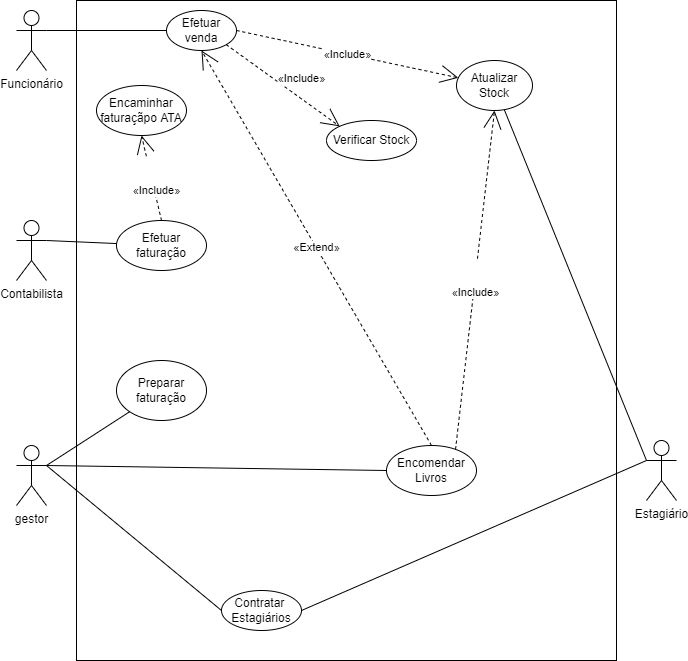

The diagram above was exported from draw.io. Its source (the exported page's mxGraphModel, read from the mxfile embedded in the PNG):
<mxGraphModel dx="757" dy="736" grid="1" gridSize="10" guides="1" tooltips="1" connect="1" arrows="1" fold="1" page="1" pageScale="1" pageWidth="827" pageHeight="1169" math="0" shadow="0">
  <root>
    <mxCell id="0" />
    <mxCell id="1" parent="0" />
    <mxCell id="-iaszfUYIxrCEtc0pw-v-52" value="" style="rounded=0;whiteSpace=wrap;html=1;" vertex="1" parent="1">
      <mxGeometry x="90" y="80" width="540" height="660" as="geometry" />
    </mxCell>
    <mxCell id="-iaszfUYIxrCEtc0pw-v-1" value="Funcionário" style="shape=umlActor;verticalLabelPosition=bottom;verticalAlign=top;html=1;" vertex="1" parent="1">
      <mxGeometry x="30" y="90" width="30" height="60" as="geometry" />
    </mxCell>
    <mxCell id="-iaszfUYIxrCEtc0pw-v-2" value="Efetuar venda" style="ellipse;whiteSpace=wrap;html=1;" vertex="1" parent="1">
      <mxGeometry x="180" y="90" width="70" height="40" as="geometry" />
    </mxCell>
    <mxCell id="-iaszfUYIxrCEtc0pw-v-7" value="«Extend»" style="endArrow=open;endSize=16;endFill=0;html=1;rounded=0;exitX=0.5;exitY=0;exitDx=0;exitDy=0;entryX=0.5;entryY=1;entryDx=0;entryDy=0;dashed=1;" edge="1" parent="1" source="-iaszfUYIxrCEtc0pw-v-19" target="-iaszfUYIxrCEtc0pw-v-2">
      <mxGeometry width="160" relative="1" as="geometry">
        <mxPoint x="337.1801948466052" y="527.3223304703363" as="sourcePoint" />
        <mxPoint x="165" y="130" as="targetPoint" />
      </mxGeometry>
    </mxCell>
    <mxCell id="-iaszfUYIxrCEtc0pw-v-9" value="Verificar Stock" style="ellipse;whiteSpace=wrap;html=1;" vertex="1" parent="1">
      <mxGeometry x="340" y="200" width="90" height="40" as="geometry" />
    </mxCell>
    <mxCell id="-iaszfUYIxrCEtc0pw-v-10" value="«Include»" style="endArrow=open;endSize=16;endFill=0;html=1;rounded=0;exitX=1;exitY=1;exitDx=0;exitDy=0;entryX=0;entryY=0;entryDx=0;entryDy=0;dashed=1;" edge="1" parent="1" source="-iaszfUYIxrCEtc0pw-v-2" target="-iaszfUYIxrCEtc0pw-v-9">
      <mxGeometry x="0.1619" y="17" width="160" relative="1" as="geometry">
        <mxPoint x="198.26229483592692" y="124.943328470761" as="sourcePoint" />
        <mxPoint x="326.94777409142966" y="207.40241928937792" as="targetPoint" />
        <mxPoint as="offset" />
      </mxGeometry>
    </mxCell>
    <mxCell id="-iaszfUYIxrCEtc0pw-v-11" value="gestor" style="shape=umlActor;verticalLabelPosition=bottom;verticalAlign=top;html=1;" vertex="1" parent="1">
      <mxGeometry x="30" y="525" width="30" height="60" as="geometry" />
    </mxCell>
    <mxCell id="-iaszfUYIxrCEtc0pw-v-12" value="Preparar faturação" style="ellipse;whiteSpace=wrap;html=1;" vertex="1" parent="1">
      <mxGeometry x="130" y="440" width="90" height="60" as="geometry" />
    </mxCell>
    <mxCell id="-iaszfUYIxrCEtc0pw-v-15" value="" style="endArrow=none;html=1;rounded=0;exitX=1;exitY=0.3333333333333333;exitDx=0;exitDy=0;exitPerimeter=0;entryX=0;entryY=0.5;entryDx=0;entryDy=0;" edge="1" parent="1" source="-iaszfUYIxrCEtc0pw-v-1" target="-iaszfUYIxrCEtc0pw-v-2">
      <mxGeometry width="50" height="50" relative="1" as="geometry">
        <mxPoint x="330" y="380" as="sourcePoint" />
        <mxPoint x="380" y="330" as="targetPoint" />
      </mxGeometry>
    </mxCell>
    <mxCell id="-iaszfUYIxrCEtc0pw-v-16" value="" style="endArrow=none;html=1;rounded=0;entryX=0;entryY=1;entryDx=0;entryDy=0;exitX=1;exitY=0.3333333333333333;exitDx=0;exitDy=0;exitPerimeter=0;" edge="1" parent="1" source="-iaszfUYIxrCEtc0pw-v-11" target="-iaszfUYIxrCEtc0pw-v-12">
      <mxGeometry width="50" height="50" relative="1" as="geometry">
        <mxPoint x="160" y="370" as="sourcePoint" />
        <mxPoint x="290" y="360" as="targetPoint" />
      </mxGeometry>
    </mxCell>
    <mxCell id="-iaszfUYIxrCEtc0pw-v-19" value="Encomendar Livros" style="ellipse;whiteSpace=wrap;html=1;" vertex="1" parent="1">
      <mxGeometry x="400" y="525" width="90" height="50" as="geometry" />
    </mxCell>
    <mxCell id="-iaszfUYIxrCEtc0pw-v-20" value="" style="endArrow=none;html=1;rounded=0;entryX=0;entryY=0.5;entryDx=0;entryDy=0;exitX=1;exitY=0.3333333333333333;exitDx=0;exitDy=0;exitPerimeter=0;" edge="1" parent="1" source="-iaszfUYIxrCEtc0pw-v-11" target="-iaszfUYIxrCEtc0pw-v-19">
      <mxGeometry width="50" height="50" relative="1" as="geometry">
        <mxPoint x="130" y="420" as="sourcePoint" />
        <mxPoint x="290" y="365" as="targetPoint" />
      </mxGeometry>
    </mxCell>
    <mxCell id="-iaszfUYIxrCEtc0pw-v-24" value="Contratar &lt;br&gt;Estagiários" style="ellipse;whiteSpace=wrap;html=1;" vertex="1" parent="1">
      <mxGeometry x="235" y="670" width="80" height="40" as="geometry" />
    </mxCell>
    <mxCell id="-iaszfUYIxrCEtc0pw-v-28" value="" style="endArrow=none;html=1;rounded=0;entryX=0;entryY=0.5;entryDx=0;entryDy=0;exitX=1;exitY=0.3333333333333333;exitDx=0;exitDy=0;exitPerimeter=0;" edge="1" parent="1" source="-iaszfUYIxrCEtc0pw-v-11" target="-iaszfUYIxrCEtc0pw-v-24">
      <mxGeometry width="50" height="50" relative="1" as="geometry">
        <mxPoint x="80" y="420" as="sourcePoint" />
        <mxPoint x="300" y="605" as="targetPoint" />
      </mxGeometry>
    </mxCell>
    <mxCell id="-iaszfUYIxrCEtc0pw-v-30" value="Estagiário" style="shape=umlActor;verticalLabelPosition=bottom;verticalAlign=top;html=1;" vertex="1" parent="1">
      <mxGeometry x="660" y="520" width="30" height="60" as="geometry" />
    </mxCell>
    <mxCell id="-iaszfUYIxrCEtc0pw-v-32" value="Atualizar Stock" style="ellipse;whiteSpace=wrap;html=1;" vertex="1" parent="1">
      <mxGeometry x="470" y="140" width="76" height="50" as="geometry" />
    </mxCell>
    <mxCell id="-iaszfUYIxrCEtc0pw-v-33" value="" style="endArrow=none;html=1;rounded=0;entryX=0;entryY=0.3333333333333333;entryDx=0;entryDy=0;entryPerimeter=0;" edge="1" parent="1" source="-iaszfUYIxrCEtc0pw-v-32" target="-iaszfUYIxrCEtc0pw-v-30">
      <mxGeometry width="50" height="50" relative="1" as="geometry">
        <mxPoint x="330" y="460" as="sourcePoint" />
        <mxPoint x="380" y="410" as="targetPoint" />
      </mxGeometry>
    </mxCell>
    <mxCell id="-iaszfUYIxrCEtc0pw-v-34" value="" style="endArrow=none;html=1;rounded=0;entryX=0;entryY=0.3333333333333333;entryDx=0;entryDy=0;entryPerimeter=0;exitX=1;exitY=0.5;exitDx=0;exitDy=0;" edge="1" parent="1" source="-iaszfUYIxrCEtc0pw-v-24" target="-iaszfUYIxrCEtc0pw-v-30">
      <mxGeometry width="50" height="50" relative="1" as="geometry">
        <mxPoint x="556" y="405" as="sourcePoint" />
        <mxPoint x="630" y="400" as="targetPoint" />
      </mxGeometry>
    </mxCell>
    <mxCell id="-iaszfUYIxrCEtc0pw-v-36" value="«Include»" style="endArrow=open;endSize=16;endFill=0;html=1;rounded=0;exitX=1;exitY=0.5;exitDx=0;exitDy=0;dashed=1;" edge="1" parent="1" source="-iaszfUYIxrCEtc0pw-v-2" target="-iaszfUYIxrCEtc0pw-v-32">
      <mxGeometry width="160" relative="1" as="geometry">
        <mxPoint x="255" y="130" as="sourcePoint" />
        <mxPoint x="247.66164676007475" y="200.04791729019598" as="targetPoint" />
      </mxGeometry>
    </mxCell>
    <mxCell id="-iaszfUYIxrCEtc0pw-v-37" value="Efetuar faturação" style="ellipse;whiteSpace=wrap;html=1;" vertex="1" parent="1">
      <mxGeometry x="130" y="300" width="90" height="50" as="geometry" />
    </mxCell>
    <mxCell id="-iaszfUYIxrCEtc0pw-v-38" value="Contabilista" style="shape=umlActor;verticalLabelPosition=bottom;verticalAlign=top;html=1;" vertex="1" parent="1">
      <mxGeometry x="30" y="300" width="30" height="60" as="geometry" />
    </mxCell>
    <mxCell id="-iaszfUYIxrCEtc0pw-v-41" value="" style="endArrow=none;html=1;rounded=0;entryX=1;entryY=0.3333333333333333;entryDx=0;entryDy=0;entryPerimeter=0;" edge="1" parent="1" source="-iaszfUYIxrCEtc0pw-v-37" target="-iaszfUYIxrCEtc0pw-v-38">
      <mxGeometry width="50" height="50" relative="1" as="geometry">
        <mxPoint x="230" y="285" as="sourcePoint" />
        <mxPoint x="220" y="110" as="targetPoint" />
      </mxGeometry>
    </mxCell>
    <mxCell id="-iaszfUYIxrCEtc0pw-v-44" value="&lt;br&gt;&lt;br&gt;&lt;span style=&quot;color: rgb(0 , 0 , 0) ; font-family: &amp;#34;helvetica&amp;#34; ; font-size: 11px ; font-style: normal ; font-weight: 400 ; letter-spacing: normal ; text-align: center ; text-indent: 0px ; text-transform: none ; word-spacing: 0px ; background-color: rgb(255 , 255 , 255) ; display: inline ; float: none&quot;&gt;«Include»&lt;/span&gt;&lt;br&gt;" style="endArrow=open;endSize=16;endFill=0;html=1;rounded=0;exitX=0.767;exitY=0.08;exitDx=0;exitDy=0;entryX=0.5;entryY=1;entryDx=0;entryDy=0;dashed=1;exitPerimeter=0;" edge="1" parent="1" source="-iaszfUYIxrCEtc0pw-v-19" target="-iaszfUYIxrCEtc0pw-v-32">
      <mxGeometry width="160" relative="1" as="geometry">
        <mxPoint x="279.74873734152925" y="124.14213562373095" as="sourcePoint" />
        <mxPoint x="529.3995365263343" y="268.53930159789013" as="targetPoint" />
      </mxGeometry>
    </mxCell>
    <mxCell id="-iaszfUYIxrCEtc0pw-v-60" value="Encaminhar faturaçãpo ATA" style="ellipse;whiteSpace=wrap;html=1;" vertex="1" parent="1">
      <mxGeometry x="110" y="165" width="90" height="50" as="geometry" />
    </mxCell>
    <mxCell id="-iaszfUYIxrCEtc0pw-v-61" value="&lt;br&gt;&lt;br&gt;&lt;span style=&quot;color: rgb(0 , 0 , 0) ; font-family: &amp;#34;helvetica&amp;#34; ; font-size: 11px ; font-style: normal ; font-weight: 400 ; letter-spacing: normal ; text-align: center ; text-indent: 0px ; text-transform: none ; word-spacing: 0px ; background-color: rgb(255 , 255 , 255) ; display: inline ; float: none&quot;&gt;«Include»&lt;/span&gt;&lt;br&gt;" style="endArrow=open;endSize=16;endFill=0;html=1;rounded=0;exitX=0.5;exitY=0;exitDx=0;exitDy=0;entryX=0.5;entryY=1;entryDx=0;entryDy=0;dashed=1;" edge="1" parent="1" source="-iaszfUYIxrCEtc0pw-v-37" target="-iaszfUYIxrCEtc0pw-v-60">
      <mxGeometry x="-0.0154" y="-5" width="160" relative="1" as="geometry">
        <mxPoint x="155" y="360" as="sourcePoint" />
        <mxPoint x="165" y="440" as="targetPoint" />
        <mxPoint as="offset" />
      </mxGeometry>
    </mxCell>
  </root>
</mxGraphModel>